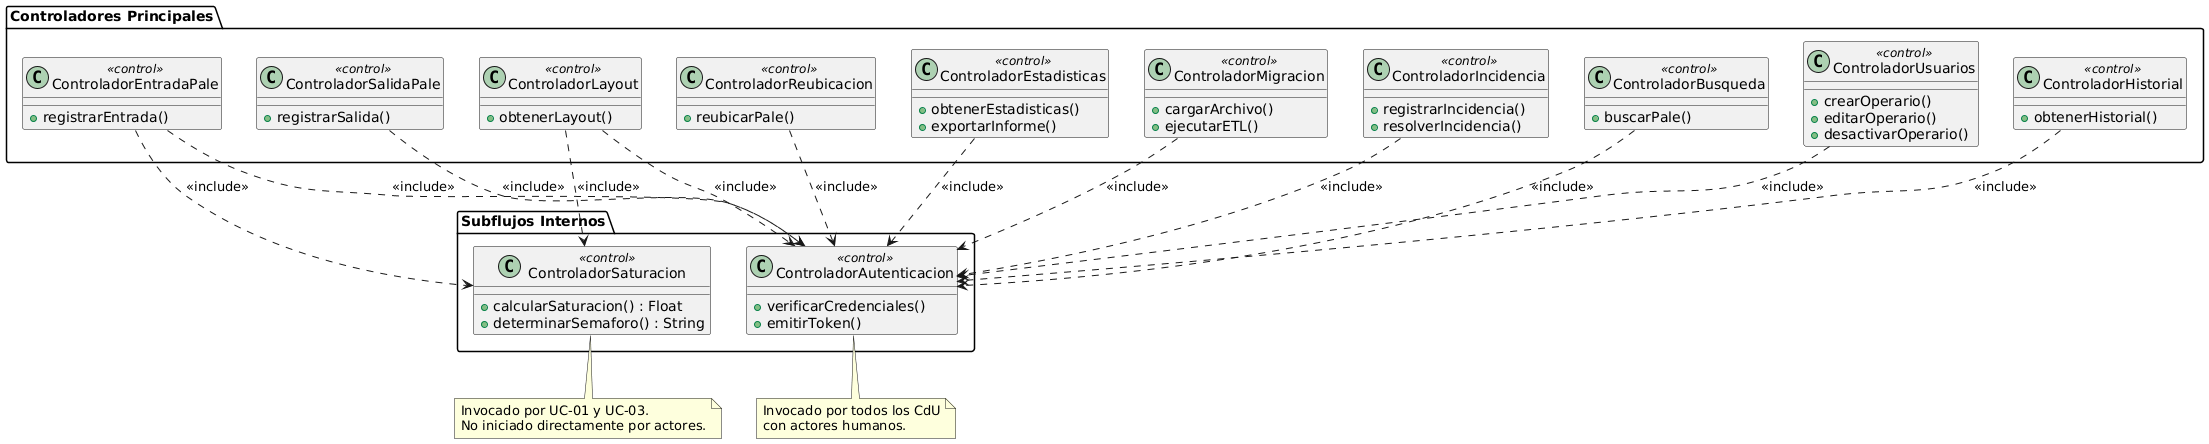

The diagram above was rendered by PlantUML. Its source (embedded in the PNG):
@startuml
package "Controladores Principales" {
    class ControladorEntradaPale <<control>> {
      + registrarEntrada()
    }
    class ControladorSalidaPale <<control>> {
      + registrarSalida()
    }
    class ControladorLayout <<control>> {
      + obtenerLayout()
    }
    class ControladorReubicacion <<control>> {
      + reubicarPale()
    }
    class ControladorEstadisticas <<control>> {
      + obtenerEstadisticas()
      + exportarInforme()
    }
    class ControladorMigracion <<control>> {
      + cargarArchivo()
      + ejecutarETL()
    }
    class ControladorIncidencia <<control>> {
      + registrarIncidencia()
      + resolverIncidencia()
    }
    class ControladorBusqueda <<control>> {
      + buscarPale()
    }
    class ControladorUsuarios <<control>> {
      + crearOperario()
      + editarOperario()
      + desactivarOperario()
    }
    class ControladorHistorial <<control>> {
      + obtenerHistorial()
    }
  }

  package "Subflujos Internos" {
    class ControladorSaturacion <<control>> {
      + calcularSaturacion() : Float
      + determinarSemaforo() : String
    }
    class ControladorAutenticacion <<control>> {
      + verificarCredenciales()
      + emitirToken()
    }
  }

  note bottom of ControladorSaturacion
    Invocado por UC-01 y UC-03.
    No iniciado directamente por actores.
  end note

  note bottom of ControladorAutenticacion
    Invocado por todos los CdU
    con actores humanos.
  end note

  ControladorEntradaPale ..> ControladorSaturacion   : <<include>>
  ControladorLayout      ..> ControladorSaturacion   : <<include>>
  ControladorEntradaPale ..> ControladorAutenticacion : <<include>>
  ControladorSalidaPale  ..> ControladorAutenticacion : <<include>>
  ControladorLayout      ..> ControladorAutenticacion : <<include>>
  ControladorReubicacion ..> ControladorAutenticacion : <<include>>
  ControladorEstadisticas ..> ControladorAutenticacion : <<include>>
  ControladorMigracion   ..> ControladorAutenticacion : <<include>>
  ControladorIncidencia  ..> ControladorAutenticacion : <<include>>
  ControladorBusqueda    ..> ControladorAutenticacion : <<include>>
  ControladorUsuarios    ..> ControladorAutenticacion : <<include>>
  ControladorHistorial   ..> ControladorAutenticacion : <<include>>
@enduml